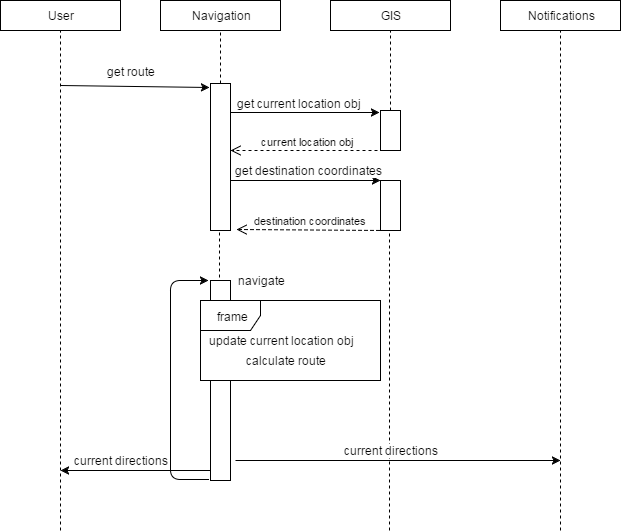

The diagram above was exported from draw.io. Its source (the exported page's mxGraphModel, read from the mxfile embedded in the PNG):
<mxGraphModel dx="1426" dy="745" grid="1" gridSize="10" guides="1" tooltips="1" connect="1" arrows="1" fold="1" page="1" pageScale="1" pageWidth="850" pageHeight="1100" background="#ffffff" math="0" shadow="0">
  <root>
    <mxCell id="0" />
    <mxCell id="1" parent="0" />
    <mxCell id="12" value="" style="whiteSpace=wrap;html=1;" vertex="1" parent="1">
      <mxGeometry x="220" y="93" width="20" height="147" as="geometry" />
    </mxCell>
    <mxCell id="14" value="User" style="whiteSpace=wrap;html=1;" vertex="1" parent="1">
      <mxGeometry x="10" y="10" width="120" height="30" as="geometry" />
    </mxCell>
    <mxCell id="15" value="Navigation" style="whiteSpace=wrap;html=1;" vertex="1" parent="1">
      <mxGeometry x="170" y="10" width="120" height="30" as="geometry" />
    </mxCell>
    <mxCell id="16" value="GIS" style="whiteSpace=wrap;html=1;" vertex="1" parent="1">
      <mxGeometry x="340" y="10" width="120" height="30" as="geometry" />
    </mxCell>
    <mxCell id="17" value="" style="endArrow=none;dashed=1;html=1;" edge="1" parent="1">
      <mxGeometry x="70" y="40" width="50" height="50" as="geometry">
        <mxPoint x="70" y="540" as="sourcePoint" />
        <mxPoint x="70" y="40" as="targetPoint" />
      </mxGeometry>
    </mxCell>
    <mxCell id="18" value="" style="endArrow=none;dashed=1;html=1;exitX=0.5;exitY=0;" edge="1" source="12" parent="1">
      <mxGeometry x="230" y="40" width="50" height="50" as="geometry">
        <mxPoint x="230" y="80" as="sourcePoint" />
        <mxPoint x="230" y="40" as="targetPoint" />
      </mxGeometry>
    </mxCell>
    <mxCell id="19" value="" style="endArrow=none;dashed=1;html=1;exitX=0.5;exitY=0;" edge="1" source="23" parent="1">
      <mxGeometry x="400" y="40" width="50" height="50" as="geometry">
        <mxPoint x="400" y="80" as="sourcePoint" />
        <mxPoint x="400" y="40" as="targetPoint" />
      </mxGeometry>
    </mxCell>
    <mxCell id="20" value="" style="endArrow=classic;html=1;entryX=-0.05;entryY=0.027;entryPerimeter=0;" edge="1" target="12" parent="1">
      <mxGeometry x="70" y="95" width="50" height="50" as="geometry">
        <mxPoint x="70" y="95" as="sourcePoint" />
        <mxPoint x="320" y="88" as="targetPoint" />
      </mxGeometry>
    </mxCell>
    <mxCell id="21" value="get route" style="text;html=1;strokeColor=none;fillColor=none;align=center;verticalAlign=middle;whiteSpace=wrap;" vertex="1" parent="1">
      <mxGeometry x="70" y="71" width="140" height="20" as="geometry" />
    </mxCell>
    <mxCell id="22" value="" style="endArrow=classic;html=1;entryX=-0.05;entryY=0.038;entryPerimeter=0;" edge="1" target="23" parent="1">
      <mxGeometry x="172" y="126" width="50" height="50" as="geometry">
        <mxPoint x="240" y="122" as="sourcePoint" />
        <mxPoint x="380" y="97" as="targetPoint" />
        <Array as="points" />
      </mxGeometry>
    </mxCell>
    <mxCell id="23" value="" style="whiteSpace=wrap;html=1;" vertex="1" parent="1">
      <mxGeometry x="390" y="120" width="20" height="40" as="geometry" />
    </mxCell>
    <mxCell id="27" value="get current location obj" style="text;html=1;strokeColor=none;fillColor=none;align=center;verticalAlign=middle;whiteSpace=wrap;labelBackgroundColor=#ffffff;" vertex="1" parent="1">
      <mxGeometry x="225" y="103" width="165" height="20" as="geometry" />
    </mxCell>
    <mxCell id="28" value="current location obj" style="html=1;verticalAlign=bottom;endArrow=open;dashed=1;endSize=8;" edge="1" parent="1">
      <mxGeometry x="173" y="160" as="geometry">
        <mxPoint x="393" y="160" as="sourcePoint" />
        <mxPoint x="240" y="160" as="targetPoint" />
      </mxGeometry>
    </mxCell>
    <mxCell id="33" value="" style="endArrow=classic;html=1;" edge="1" parent="1">
      <mxGeometry width="50" height="50" relative="1" as="geometry">
        <mxPoint x="240" y="190" as="sourcePoint" />
        <mxPoint x="390" y="190" as="targetPoint" />
      </mxGeometry>
    </mxCell>
    <mxCell id="34" value="" style="whiteSpace=wrap;html=1;" vertex="1" parent="1">
      <mxGeometry x="390" y="190" width="20" height="50" as="geometry" />
    </mxCell>
    <mxCell id="37" value="get destination coordinates" style="text;html=1;strokeColor=none;fillColor=none;align=center;verticalAlign=middle;whiteSpace=wrap;labelBackgroundColor=#ffffff;" vertex="1" parent="1">
      <mxGeometry x="235" y="170" width="165" height="20" as="geometry" />
    </mxCell>
    <mxCell id="38" value="destination coordinates" style="html=1;verticalAlign=bottom;endArrow=open;dashed=1;endSize=8;entryX=1.3;entryY=0.993;entryPerimeter=0;exitX=0.25;exitY=1;" edge="1" parent="1" source="34" target="12">
      <mxGeometry relative="1" as="geometry">
        <mxPoint x="390" y="230" as="sourcePoint" />
        <mxPoint x="250" y="231" as="targetPoint" />
      </mxGeometry>
    </mxCell>
    <mxCell id="39" value="" style="endArrow=none;dashed=1;html=1;exitX=0.5;exitY=0;" edge="1" parent="1">
      <mxGeometry x="229" y="240" width="50" height="50" as="geometry">
        <mxPoint x="229" y="293" as="sourcePoint" />
        <mxPoint x="229" y="240" as="targetPoint" />
      </mxGeometry>
    </mxCell>
    <mxCell id="40" value="" style="html=1;points=[];perimeter=orthogonalPerimeter;labelBackgroundColor=#ffffff;" vertex="1" parent="1">
      <mxGeometry x="220" y="290" width="20" height="200" as="geometry" />
    </mxCell>
    <mxCell id="44" value="" style="endArrow=classic;html=1;exitX=-0.1;exitY=0.995;exitPerimeter=0;" edge="1" parent="1" source="40">
      <mxGeometry width="50" height="50" relative="1" as="geometry">
        <mxPoint x="290" y="540" as="sourcePoint" />
        <mxPoint x="218" y="290" as="targetPoint" />
        <Array as="points">
          <mxPoint x="180" y="489" />
          <mxPoint x="180" y="290" />
        </Array>
      </mxGeometry>
    </mxCell>
    <mxCell id="45" value="navigate" style="text;html=1;strokeColor=none;fillColor=none;align=center;verticalAlign=middle;whiteSpace=wrap;labelBackgroundColor=#ffffff;" vertex="1" parent="1">
      <mxGeometry x="250" y="280" width="40" height="20" as="geometry" />
    </mxCell>
    <mxCell id="47" value="" style="whiteSpace=wrap;html=1;labelBackgroundColor=#ffffff;" vertex="1" parent="1">
      <mxGeometry x="210" y="310" width="180" height="80" as="geometry" />
    </mxCell>
    <mxCell id="46" value="frame" style="shape=umlFrame;whiteSpace=wrap;html=1;labelBackgroundColor=#ffffff;" vertex="1" parent="1">
      <mxGeometry x="210" y="310" width="180" height="80" as="geometry" />
    </mxCell>
    <mxCell id="48" value="update current location obj" style="text;html=1;strokeColor=none;fillColor=none;align=center;verticalAlign=middle;whiteSpace=wrap;labelBackgroundColor=#ffffff;" vertex="1" parent="1">
      <mxGeometry x="215" y="345" width="150" height="10" as="geometry" />
    </mxCell>
    <mxCell id="49" value="calculate route" style="text;html=1;strokeColor=none;fillColor=none;align=center;verticalAlign=middle;whiteSpace=wrap;labelBackgroundColor=#ffffff;" vertex="1" parent="1">
      <mxGeometry x="240" y="360" width="110" height="20" as="geometry" />
    </mxCell>
    <mxCell id="53" value="" style="endArrow=none;dashed=1;html=1;" edge="1" parent="1">
      <mxGeometry x="399" y="240" width="50" height="50" as="geometry">
        <mxPoint x="399" y="540" as="sourcePoint" />
        <mxPoint x="399" y="240" as="targetPoint" />
      </mxGeometry>
    </mxCell>
    <mxCell id="54" value="Notifications" style="whiteSpace=wrap;html=1;labelBackgroundColor=#ffffff;" vertex="1" parent="1">
      <mxGeometry x="510" y="10" width="120" height="30" as="geometry" />
    </mxCell>
    <mxCell id="55" value="" style="endArrow=classic;html=1;" edge="1" parent="1">
      <mxGeometry width="50" height="50" relative="1" as="geometry">
        <mxPoint x="245" y="470" as="sourcePoint" />
        <mxPoint x="570" y="470" as="targetPoint" />
      </mxGeometry>
    </mxCell>
    <mxCell id="56" value="" style="endArrow=none;dashed=1;html=1;" edge="1" parent="1">
      <mxGeometry x="570" y="40" width="50" height="50" as="geometry">
        <mxPoint x="570" y="540" as="sourcePoint" />
        <mxPoint x="570" y="40" as="targetPoint" />
      </mxGeometry>
    </mxCell>
    <mxCell id="57" value="current directions" style="text;html=1;strokeColor=none;fillColor=none;align=center;verticalAlign=middle;whiteSpace=wrap;labelBackgroundColor=#ffffff;" vertex="1" parent="1">
      <mxGeometry x="290" y="450" width="220" height="20" as="geometry" />
    </mxCell>
    <mxCell id="58" value="" style="endArrow=classic;html=1;" edge="1" parent="1">
      <mxGeometry x="255" y="480" width="50" height="50" as="geometry">
        <mxPoint x="220" y="480" as="sourcePoint" />
        <mxPoint x="70" y="480" as="targetPoint" />
      </mxGeometry>
    </mxCell>
    <mxCell id="59" value="current directions" style="text;html=1;strokeColor=none;fillColor=none;align=center;verticalAlign=middle;whiteSpace=wrap;labelBackgroundColor=#ffffff;" vertex="1" parent="1">
      <mxGeometry x="50" y="460" width="160" height="20" as="geometry" />
    </mxCell>
  </root>
</mxGraphModel>